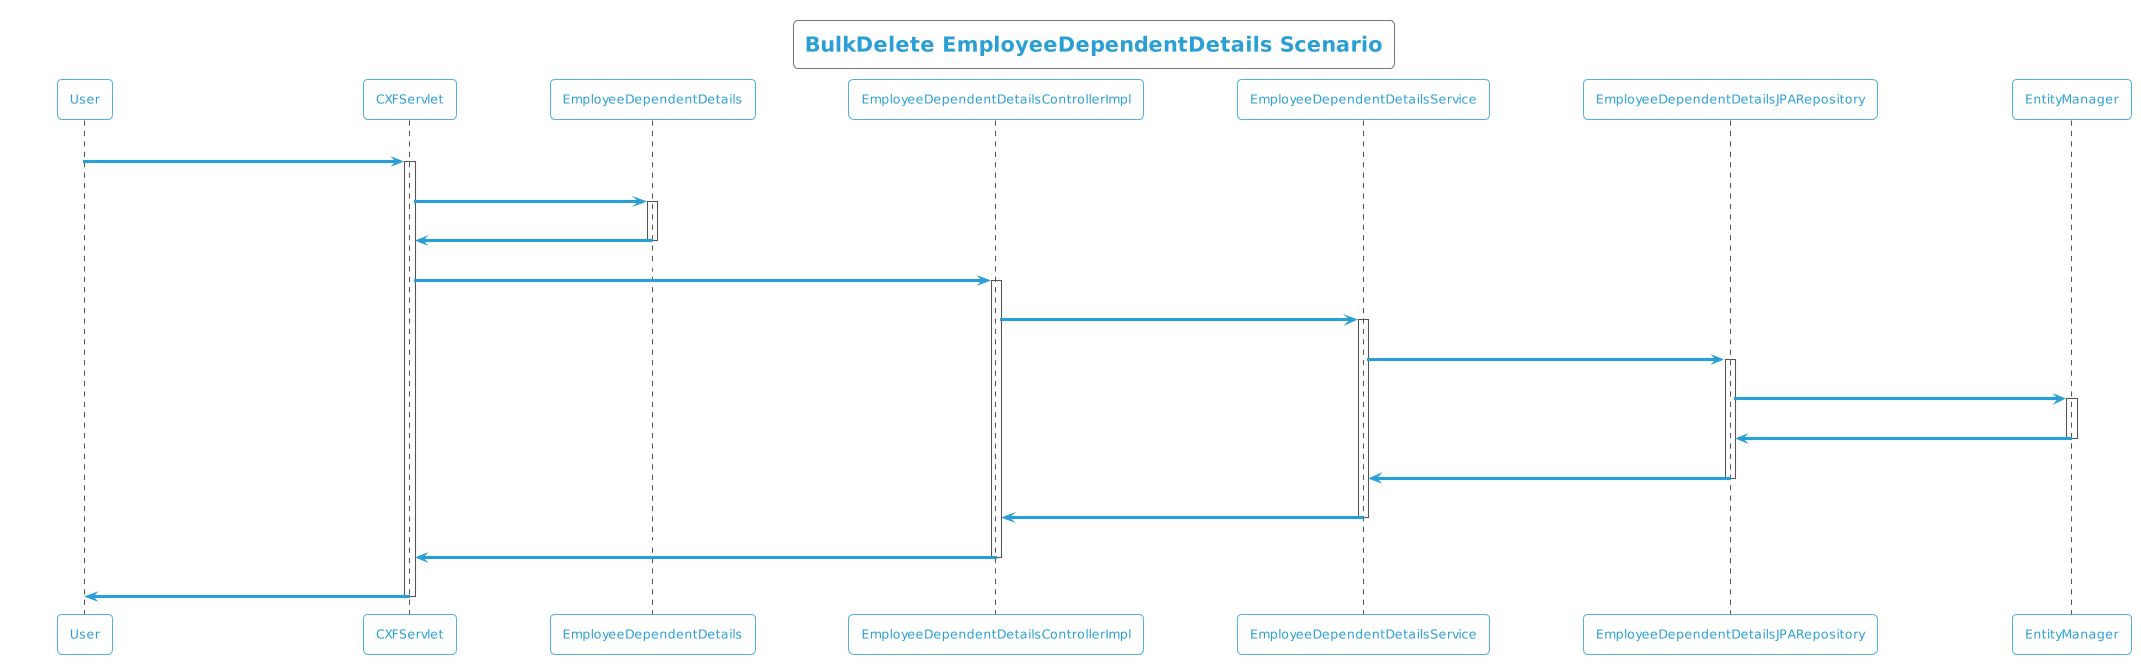

The diagram above was rendered by PlantUML. Its source (embedded in the PNG):
@startuml
!theme cyborg-outline
title BulkDelete EmployeeDependentDetails Scenario
participant User
User -> CXFServlet: DELETE, EmployeeDependentDetails
activate CXFServlet
CXFServlet -> EmployeeDependentDetails: << bulkdelete >>
activate EmployeeDependentDetails
EmployeeDependentDetails -> CXFServlet: << instance >>
deactivate EmployeeDependentDetails
CXFServlet -> EmployeeDependentDetailsControllerImpl: bulkdelete(:List<EmployeeDependentDetails>)
activate EmployeeDependentDetailsControllerImpl
EmployeeDependentDetailsControllerImpl -> EmployeeDependentDetailsService: bulkDelete(:List<EmployeeDependentDetails>)
activate EmployeeDependentDetailsService
EmployeeDependentDetailsService -> EmployeeDependentDetailsJPARepository: deleteAll(:List<EmployeeDependentDetails>)
activate EmployeeDependentDetailsJPARepository
EmployeeDependentDetailsJPARepository -> EntityManager: delete(:List<EmployeeDependentDetails>)
activate EntityManager
EntityManager -> EmployeeDependentDetailsJPARepository: << persisted EmployeeDependentDetails >>
deactivate EntityManager
EmployeeDependentDetailsJPARepository -> EmployeeDependentDetailsService: << persisted EmployeeDependentDetails >>
deactivate EmployeeDependentDetailsJPARepository
EmployeeDependentDetailsService -> EmployeeDependentDetailsControllerImpl: << persisted EmployeeDependentDetails >>
deactivate EmployeeDependentDetailsService
EmployeeDependentDetailsControllerImpl -> CXFServlet: << persisted EmployeeDependentDetails >>
deactivate EmployeeDependentDetailsControllerImpl
CXFServlet -> User: marshalled EmployeeDependentDetails XML
deactivate CXFServlet
@enduml